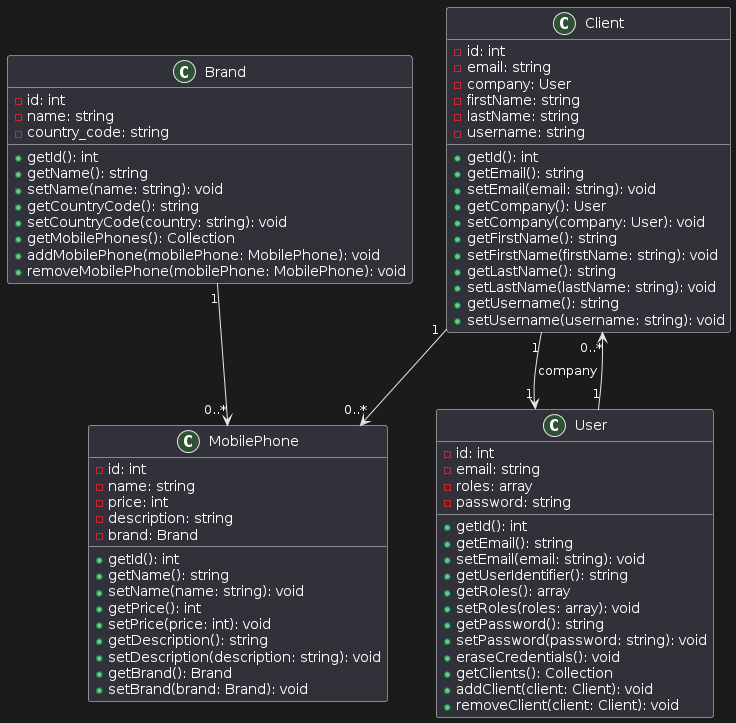

The diagram above was rendered by PlantUML. Its source (embedded in the PNG):
@startuml
class Brand {
    - id: int
    - name: string
    - country_code: string
    + getId(): int
    + getName(): string
    + setName(name: string): void
    + getCountryCode(): string
    + setCountryCode(country: string): void
    + getMobilePhones(): Collection
    + addMobilePhone(mobilePhone: MobilePhone): void
    + removeMobilePhone(mobilePhone: MobilePhone): void
}

class Client {
    - id: int
    - email: string
    - company: User
    - firstName: string
    - lastName: string
    - username: string
    + getId(): int
    + getEmail(): string
    + setEmail(email: string): void
    + getCompany(): User
    + setCompany(company: User): void
    + getFirstName(): string
    + setFirstName(firstName: string): void
    + getLastName(): string
    + setLastName(lastName: string): void
    + getUsername(): string
    + setUsername(username: string): void
}

class MobilePhone {
    - id: int
    - name: string
    - price: int
    - description: string
    - brand: Brand
    + getId(): int
    + getName(): string
    + setName(name: string): void
    + getPrice(): int
    + setPrice(price: int): void
    + getDescription(): string
    + setDescription(description: string): void
    + getBrand(): Brand
    + setBrand(brand: Brand): void
}

class User {
    - id: int
    - email: string
    - roles: array
    - password: string
    + getId(): int
    + getEmail(): string
    + setEmail(email: string): void
    + getUserIdentifier(): string
    + getRoles(): array
    + setRoles(roles: array): void
    + getPassword(): string
    + setPassword(password: string): void
    + eraseCredentials(): void
    + getClients(): Collection
    + addClient(client: Client): void
    + removeClient(client: Client): void
}

Brand "1" --> "0..*" MobilePhone
Client "1" --> "0..*" MobilePhone
Client "1" --> "1" User : company
User "1" --> "0..*" Client
@enduml